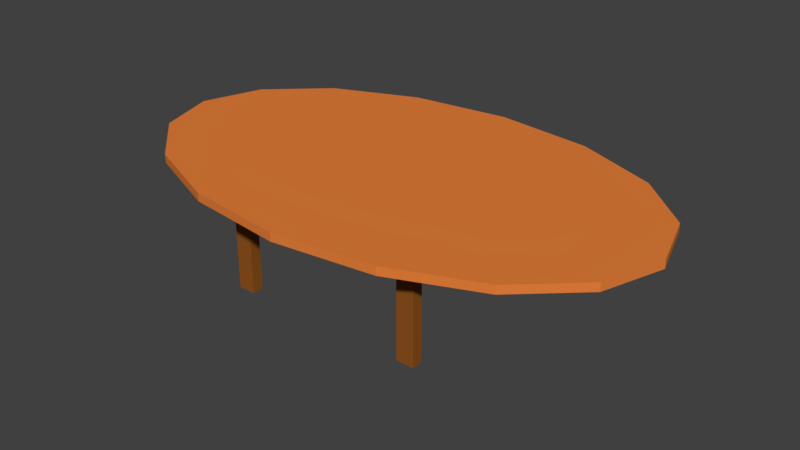 # Source: runder_tisch.blend  (saved by Blender 2.79.0; exported with 4.5.12 LTS)
import bpy
from mathutils import Matrix  # noqa: F401  (used for matrix-valued properties, if any)

bpy.ops.wm.read_factory_settings(use_empty=True)
scene = bpy.context.scene
scene.name = 'Scene'

# ---- collections
col_collection_1 = bpy.data.collections.new('Collection 1'); scene.collection.children.link(col_collection_1)

# ---- materials (node trees are filled in below, after node groups)
mat_tisch = bpy.data.materials.new('tisch')
mat_tisch.alpha_threshold = 0.0
mat_tisch.use_transparent_shadow = False
mat_tisch.diffuse_color = (0.8, 0.2176, 0.04333, 1.0)
mat_tisch.roughness = 0.5
mat_tischbein = bpy.data.materials.new('tischbein')
mat_tischbein.alpha_threshold = 0.0
mat_tischbein.use_transparent_shadow = False
mat_tischbein.diffuse_color = (0.281, 0.08949, 0.01348, 1.0)
mat_tischbein.roughness = 0.5
mat_flasche_oben = bpy.data.materials.new('flasche_oben')
mat_flasche_oben.alpha_threshold = 0.0
mat_flasche_oben.use_transparent_shadow = False
mat_flasche_oben.diffuse_color = (0.03749, 0.6982, 0.01552, 1.0)
mat_flasche_oben.roughness = 0.5
mat_flasche_unten = bpy.data.materials.new('flasche_unten')
mat_flasche_unten.alpha_threshold = 0.0
mat_flasche_unten.use_transparent_shadow = False
mat_flasche_unten.diffuse_color = (0.01197, 0.1679, 0.005867, 1.0)
mat_flasche_unten.roughness = 0.5

# ---- material node trees

# ---- world
world_world = bpy.data.worlds.new('World'); scene.world = world_world
world_world.color = (0.05088, 0.05088, 0.05088)
world_world.use_sun_shadow = False
world_world.sun_shadow_jitter_overblur = 0.0
world_world.cycles.sampling_method = 'MANUAL'

# ---- meshes
me_cylinder = bpy.data.meshes.new('Cylinder')
me_cylinder.from_pydata([(-1.741e-08, 0.175, -0.03535), (-1.741e-08, 0.175, -0.02633), (0.109, 0.1617, -0.03535), (0.109, 0.1617, -0.02633), (0.2015, 0.1238, -0.03535), (0.2015, 0.1238, -0.02633), (0.2632, 0.06698, -0.03535), (0.2632, 0.06698, -0.02633), (0.2849, -2.197e-09, -0.03535), (0.2849, -2.197e-09, -0.02633), (0.2632, -0.06698, -0.03535), (0.2632, -0.06698, -0.02633), (0.2015, -0.1238, -0.03535), (0.2015, -0.1238, -0.02633), (0.109, -0.1617, -0.03535), (0.109, -0.1617, -0.02633), (2.556e-08, -0.175, -0.03535), (2.556e-08, -0.175, -0.02633), (-0.109, -0.1617, -0.03535), (-0.109, -0.1617, -0.02633), (-0.2015, -0.1238, -0.03535), (-0.2015, -0.1238, -0.02633), (-0.2632, -0.06698, -0.03535), (-0.2632, -0.06698, -0.02633), (-0.2849, 7.538e-09, -0.03535), (-0.2849, 7.538e-09, -0.02633), (-0.2632, 0.06698, -0.03535), (-0.2632, 0.06698, -0.02633), (-0.2015, 0.1238, -0.03535), (-0.2015, 0.1238, -0.02633), (-0.109, 0.1617, -0.03535), (-0.109, 0.1617, -0.02633), (0.09151, -0.1151, -0.1498), (0.1108, -0.1151, -0.1498), (0.09151, -0.1033, -0.1498), (0.1108, -0.1033, -0.1498), (0.09151, -0.1151, -0.03284), (0.1108, -0.1151, -0.03284), (0.09151, -0.1033, -0.03284), (0.1108, -0.1033, -0.03284), (-0.1128, -0.1151, -0.1498), (-0.09343, -0.1151, -0.1498), (-0.1128, -0.1033, -0.1498), (-0.09343, -0.1033, -0.1498), (-0.1128, -0.1151, -0.03284), (-0.09343, -0.1151, -0.03284), (-0.1128, -0.1033, -0.03284), (-0.09343, -0.1033, -0.03284), (0.09151, 0.1043, -0.1498), (0.1108, 0.1043, -0.1498), (0.09151, 0.1162, -0.1498), (0.1108, 0.1162, -0.1498), (0.09151, 0.1043, -0.03284), (0.1108, 0.1043, -0.03284), (0.09151, 0.1162, -0.03284), (0.1108, 0.1162, -0.03284), (-0.1128, 0.1043, -0.1498), (-0.09343, 0.1043, -0.1498), (-0.1128, 0.1162, -0.1498), (-0.09343, 0.1162, -0.1498), (-0.1128, 0.1043, -0.03284), (-0.09343, 0.1043, -0.03284), (-0.1128, 0.1162, -0.03284), (-0.09343, 0.1162, -0.03284)], [], [(0, 1, 3, 2), (2, 3, 5, 4), (4, 5, 7, 6), (6, 7, 9, 8), (8, 9, 11, 10), (10, 11, 13, 12), (12, 13, 15, 14), (14, 15, 17, 16), (16, 17, 19, 18), (18, 19, 21, 20), (20, 21, 23, 22), (22, 23, 25, 24), (24, 25, 27, 26), (26, 27, 29, 28), (3, 1, 31, 29, 27, 25, 23, 21, 19, 17, 15, 13, 11, 9, 7, 5), (28, 29, 31, 30), (30, 31, 1, 0), (0, 2, 4, 6, 8, 10, 12, 14, 16, 18, 20, 22, 24, 26, 28, 30), (32, 34, 35, 33), (36, 37, 39, 38), (35, 34, 38, 39), (32, 33, 37, 36), (33, 35, 39, 37), (34, 32, 36, 38), (40, 42, 43, 41), (44, 45, 47, 46), (43, 42, 46, 47), (40, 41, 45, 44), (41, 43, 47, 45), (42, 40, 44, 46), (48, 50, 51, 49), (52, 53, 55, 54), (51, 50, 54, 55), (48, 49, 53, 52), (49, 51, 55, 53), (50, 48, 52, 54), (56, 58, 59, 57), (60, 61, 63, 62), (59, 58, 62, 63), (56, 57, 61, 60), (57, 59, 63, 61), (58, 56, 60, 62)])
me_cylinder.polygons.foreach_set('material_index', [0, 0, 0, 0, 0, 0, 0, 0, 0, 0, 0, 0, 0, 0, 0, 0, 0, 0, 0, 0, 1, 1, 1, 1, 0, 0, 1, 1, 1, 1, 0, 0, 1, 1, 1, 1, 0, 0, 1, 1, 1, 1])
me_cylinder.materials.append(mat_tisch)
me_cylinder.materials.append(mat_tischbein)
me_cylinder.materials.append(mat_flasche_oben)
me_cylinder.materials.append(mat_flasche_unten)
me_cylinder.use_remesh_preserve_volume = False
me_cylinder.use_remesh_preserve_attributes = False
me_cylinder.use_mirror_vertex_groups = False
me_cylinder.update()

# ---- objects
ob_cylinder = bpy.data.objects.new('Cylinder', me_cylinder)

# ---- transforms, parenting, visibility, modifiers, constraints
ob_cylinder.location = (-0.0004127, 0.0002306, 0.1499)
ob_cylinder.lineart.crease_threshold = 0.0

# ---- collection membership
col_collection_1.objects.link(ob_cylinder)

# ---- scene / render settings (as saved in the file)
scene.frame_start = 1; scene.frame_end = 250; scene.frame_set(1)
scene.render.engine = 'BLENDER_EEVEE_NEXT'
scene.render.resolution_percentage = 50
scene.render.dither_intensity = 0.0
scene.cycles.use_denoising = False
scene.cycles.samples = 128
scene.cycles.sampling_pattern = 'TABULATED_SOBOL'
scene.cycles.use_adaptive_sampling = False
scene.cycles.use_light_tree = False
scene.cycles.blur_glossy = 0.0
scene.cycles.sample_clamp_indirect = 0.0
scene.view_settings.view_transform = 'Standard'
bpy.context.view_layer.update()

# ---- added for rendering (the .blend has no active camera and no usable light): camera, sun
cam_auto = bpy.data.cameras.new('AutoCamera')
cam_auto.lens = 50.0
cam_auto.sensor_width = 36.0
cam_auto.clip_end = 1000.0
ob_auto_camera = bpy.data.objects.new('AutoCamera', cam_auto)
scene.collection.objects.link(ob_auto_camera)
ob_auto_camera.location = (0.628808, -0.754834, 0.565234)
ob_auto_camera.rotation_euler = (1.09748, -7.21219e-08, 0.694738)
scene.camera = ob_auto_camera
light_auto_sun = bpy.data.lights.new('AutoSun', 'SUN')
light_auto_sun.energy = 3.0
light_auto_sun.angle = 0.0523599
ob_auto_sun = bpy.data.objects.new('AutoSun', light_auto_sun)
scene.collection.objects.link(ob_auto_sun)
ob_auto_sun.rotation_euler = (0.872665, 0.174533, 0.523599)
bpy.context.view_layer.update()
